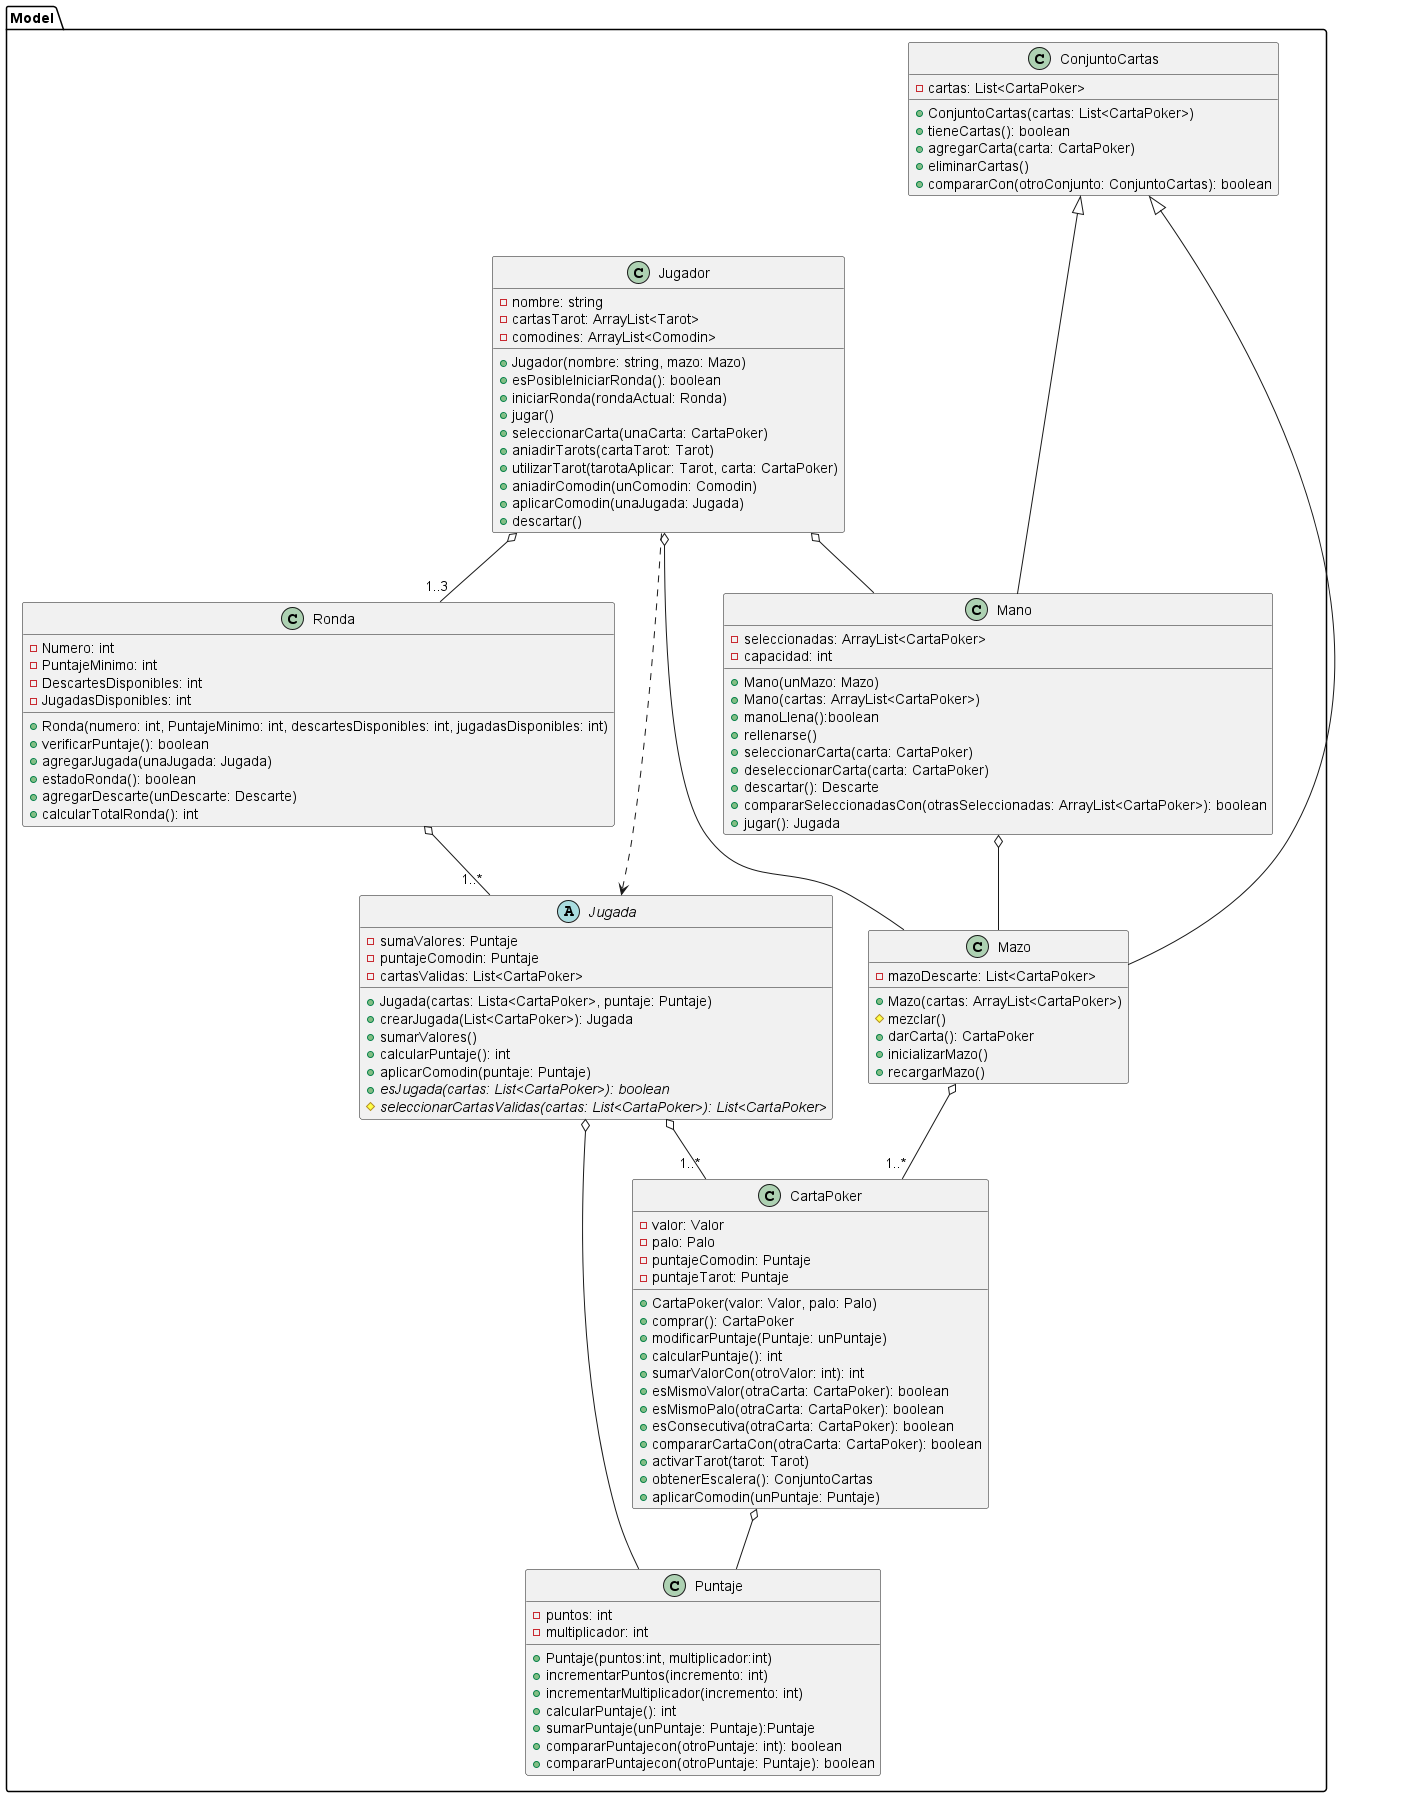

The diagram above was rendered by PlantUML. Its source (embedded in the PNG):
@startuml

package Model {

class Jugador {
    - nombre: string
    - cartasTarot: ArrayList<Tarot>
    - comodines: ArrayList<Comodin>
    
    + Jugador(nombre: string, mazo: Mazo)
    + esPosibleIniciarRonda(): boolean
    + iniciarRonda(rondaActual: Ronda)
    + jugar()
    + seleccionarCarta(unaCarta: CartaPoker)
    + aniadirTarots(cartaTarot: Tarot)
    + utilizarTarot(tarotaAplicar: Tarot, carta: CartaPoker)
    + aniadirComodin(unComodin: Comodin)
    + aplicarComodin(unaJugada: Jugada)
    + descartar()
}

class ConjuntoCartas{
    - cartas: List<CartaPoker>

    + ConjuntoCartas(cartas: List<CartaPoker>)
    + tieneCartas(): boolean
    + agregarCarta(carta: CartaPoker)
    + eliminarCartas()
    + compararCon(otroConjunto: ConjuntoCartas): boolean
}

class Mazo {
    - mazoDescarte: List<CartaPoker>
    
    + Mazo(cartas: ArrayList<CartaPoker>)
    # mezclar()
    + darCarta(): CartaPoker
    + inicializarMazo()
    + recargarMazo()
}

class Mano {
    - seleccionadas: ArrayList<CartaPoker>
    - capacidad: int
    
    + Mano(unMazo: Mazo)
    + Mano(cartas: ArrayList<CartaPoker>)
    + manoLlena():boolean
    +rellenarse()
    + seleccionarCarta(carta: CartaPoker)
    + deseleccionarCarta(carta: CartaPoker)
    + descartar(): Descarte
    + compararSeleccionadasCon(otrasSeleccionadas: ArrayList<CartaPoker>): boolean
    + jugar(): Jugada
}

class Puntaje {
    - puntos: int
    - multiplicador: int

    + Puntaje(puntos:int, multiplicador:int)
    + incrementarPuntos(incremento: int)
    + incrementarMultiplicador(incremento: int)
    + calcularPuntaje(): int
    + sumarPuntaje(unPuntaje: Puntaje):Puntaje
    + compararPuntajecon(otroPuntaje: int): boolean
    + compararPuntajecon(otroPuntaje: Puntaje): boolean
}

class CartaPoker {
    - valor: Valor
    - palo: Palo
    - puntajeComodin: Puntaje
    - puntajeTarot: Puntaje

    + CartaPoker(valor: Valor, palo: Palo)
    + comprar(): CartaPoker
    + modificarPuntaje(Puntaje: unPuntaje)
    + calcularPuntaje(): int
    + sumarValorCon(otroValor: int): int
    + esMismoValor(otraCarta: CartaPoker): boolean
    + esMismoPalo(otraCarta: CartaPoker): boolean
    + esConsecutiva(otraCarta: CartaPoker): boolean
    + compararCartaCon(otraCarta: CartaPoker): boolean
    + activarTarot(tarot: Tarot)
    + obtenerEscalera(): ConjuntoCartas
    + aplicarComodin(unPuntaje: Puntaje)
}

class Ronda {
    - Numero: int
    - PuntajeMinimo: int
    - DescartesDisponibles: int
    - JugadasDisponibles: int
    
    + Ronda(numero: int, PuntajeMinimo: int, descartesDisponibles: int, jugadasDisponibles: int)
    + verificarPuntaje(): boolean
    + agregarJugada(unaJugada: Jugada)
    + estadoRonda(): boolean
    + agregarDescarte(unDescarte: Descarte)
    + calcularTotalRonda(): int
}

abstract class Jugada {
    - sumaValores: Puntaje
    - puntajeComodin: Puntaje
    - cartasValidas: List<CartaPoker>

    + Jugada(cartas: Lista<CartaPoker>, puntaje: Puntaje)
    + crearJugada(List<CartaPoker>): Jugada
    + sumarValores()
    + calcularPuntaje(): int
    + aplicarComodin(puntaje: Puntaje)
    + {abstract}esJugada(cartas: List<CartaPoker>): boolean
    # {abstract}seleccionarCartasValidas(cartas: List<CartaPoker>): List<CartaPoker>
}

Jugador o-- "1..3" Ronda
Jugador o-- Mano
Jugador o-- Mazo
Jugador ..> Jugada

Mano -up--|> ConjuntoCartas
Mazo -up--|> ConjuntoCartas

Mazo o-- "1..*" CartaPoker
Mano o-- Mazo

Jugada o-- "1..*" CartaPoker

CartaPoker o-- Puntaje

Ronda o-- "1..*" Jugada

Jugada o-- Puntaje

}
@enduml